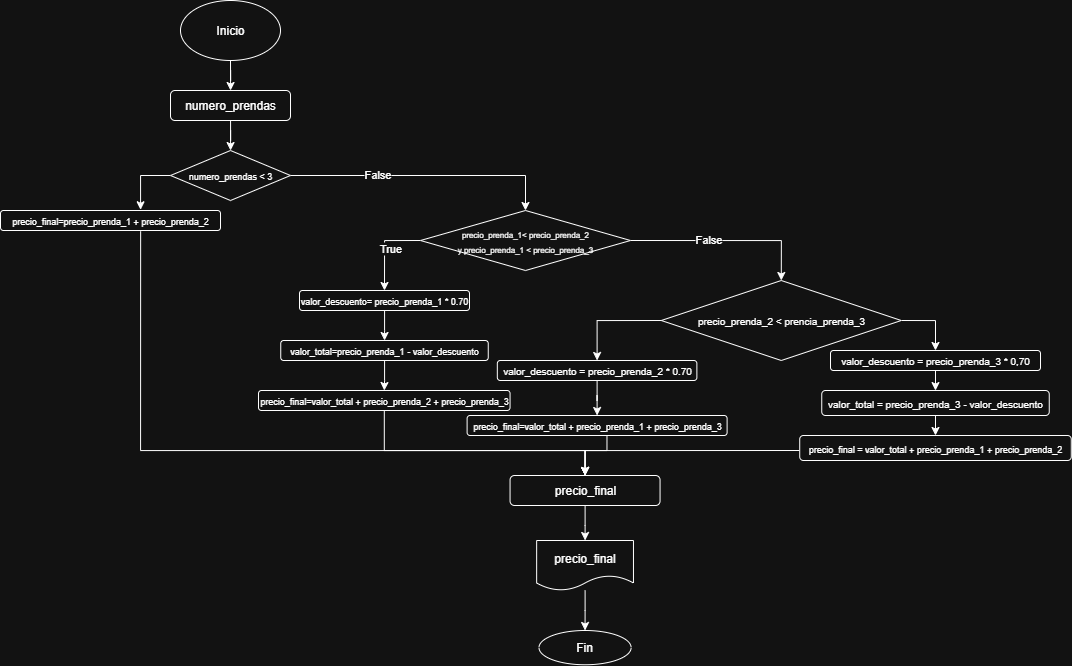

The diagram above was exported from draw.io. Its source (the exported page's mxGraphModel, read from the mxfile embedded in the PNG):
<mxGraphModel dx="1317" dy="763" grid="1" gridSize="10" guides="1" tooltips="1" connect="1" arrows="1" fold="1" page="1" pageScale="1" pageWidth="827" pageHeight="1169" math="0" shadow="0">
  <root>
    <mxCell id="0" />
    <mxCell id="1" parent="0" />
    <mxCell id="wclRiJXdOBcs2LpMrZnO-3" value="" style="edgeStyle=orthogonalEdgeStyle;rounded=0;orthogonalLoop=1;jettySize=auto;html=1;" edge="1" parent="1" source="wclRiJXdOBcs2LpMrZnO-1" target="wclRiJXdOBcs2LpMrZnO-2">
      <mxGeometry relative="1" as="geometry" />
    </mxCell>
    <mxCell id="wclRiJXdOBcs2LpMrZnO-1" value="Inicio" style="ellipse;whiteSpace=wrap;html=1;" vertex="1" parent="1">
      <mxGeometry x="210" y="110" width="100" height="60" as="geometry" />
    </mxCell>
    <mxCell id="wclRiJXdOBcs2LpMrZnO-5" value="" style="edgeStyle=orthogonalEdgeStyle;rounded=0;orthogonalLoop=1;jettySize=auto;html=1;" edge="1" parent="1" source="wclRiJXdOBcs2LpMrZnO-2" target="wclRiJXdOBcs2LpMrZnO-4">
      <mxGeometry relative="1" as="geometry" />
    </mxCell>
    <mxCell id="wclRiJXdOBcs2LpMrZnO-2" value="numero_prendas" style="rounded=1;whiteSpace=wrap;html=1;" vertex="1" parent="1">
      <mxGeometry x="200" y="200" width="120" height="30" as="geometry" />
    </mxCell>
    <mxCell id="wclRiJXdOBcs2LpMrZnO-9" value="" style="edgeStyle=orthogonalEdgeStyle;rounded=0;orthogonalLoop=1;jettySize=auto;html=1;entryX=0.64;entryY=-0.039;entryDx=0;entryDy=0;entryPerimeter=0;exitX=0;exitY=0.5;exitDx=0;exitDy=0;" edge="1" parent="1" source="wclRiJXdOBcs2LpMrZnO-4" target="wclRiJXdOBcs2LpMrZnO-8">
      <mxGeometry relative="1" as="geometry">
        <mxPoint x="200" y="294.5" as="sourcePoint" />
        <mxPoint x="155.06" y="330" as="targetPoint" />
        <Array as="points">
          <mxPoint x="170" y="285" />
          <mxPoint x="170" y="319" />
        </Array>
      </mxGeometry>
    </mxCell>
    <mxCell id="wclRiJXdOBcs2LpMrZnO-31" value="" style="edgeStyle=orthogonalEdgeStyle;rounded=0;orthogonalLoop=1;jettySize=auto;html=1;entryX=0.5;entryY=0;entryDx=0;entryDy=0;" edge="1" parent="1" source="wclRiJXdOBcs2LpMrZnO-4" target="wclRiJXdOBcs2LpMrZnO-30">
      <mxGeometry relative="1" as="geometry" />
    </mxCell>
    <mxCell id="wclRiJXdOBcs2LpMrZnO-32" value="False" style="edgeLabel;html=1;align=center;verticalAlign=middle;resizable=0;points=[];" vertex="1" connectable="0" parent="wclRiJXdOBcs2LpMrZnO-31">
      <mxGeometry x="-0.3624" y="2" relative="1" as="geometry">
        <mxPoint as="offset" />
      </mxGeometry>
    </mxCell>
    <mxCell id="wclRiJXdOBcs2LpMrZnO-4" value="&lt;font style=&quot;font-size: 9px;&quot;&gt;numero_prendas &amp;lt; 3&lt;/font&gt;" style="rhombus;whiteSpace=wrap;html=1;" vertex="1" parent="1">
      <mxGeometry x="200" y="260" width="120" height="50" as="geometry" />
    </mxCell>
    <mxCell id="wclRiJXdOBcs2LpMrZnO-48" style="edgeStyle=orthogonalEdgeStyle;rounded=0;orthogonalLoop=1;jettySize=auto;html=1;exitX=0.637;exitY=1.039;exitDx=0;exitDy=0;exitPerimeter=0;entryX=0.5;entryY=0;entryDx=0;entryDy=0;" edge="1" parent="1" source="wclRiJXdOBcs2LpMrZnO-8" target="wclRiJXdOBcs2LpMrZnO-15">
      <mxGeometry relative="1" as="geometry">
        <Array as="points">
          <mxPoint x="170" y="560" />
          <mxPoint x="615" y="560" />
        </Array>
      </mxGeometry>
    </mxCell>
    <mxCell id="wclRiJXdOBcs2LpMrZnO-8" value="&lt;font style=&quot;font-size: 9px;&quot;&gt;precio_final=precio_prenda_1 + precio_prenda_2&lt;/font&gt;" style="rounded=1;whiteSpace=wrap;html=1;" vertex="1" parent="1">
      <mxGeometry x="30" y="320" width="220" height="20" as="geometry" />
    </mxCell>
    <mxCell id="wclRiJXdOBcs2LpMrZnO-27" value="" style="edgeStyle=orthogonalEdgeStyle;rounded=0;orthogonalLoop=1;jettySize=auto;html=1;" edge="1" parent="1" source="wclRiJXdOBcs2LpMrZnO-15" target="wclRiJXdOBcs2LpMrZnO-25">
      <mxGeometry relative="1" as="geometry" />
    </mxCell>
    <mxCell id="wclRiJXdOBcs2LpMrZnO-15" value="precio_final" style="rounded=1;whiteSpace=wrap;html=1;" vertex="1" parent="1">
      <mxGeometry x="539.56" y="585" width="150" height="30" as="geometry" />
    </mxCell>
    <mxCell id="wclRiJXdOBcs2LpMrZnO-29" value="" style="edgeStyle=orthogonalEdgeStyle;rounded=0;orthogonalLoop=1;jettySize=auto;html=1;" edge="1" parent="1" source="wclRiJXdOBcs2LpMrZnO-25" target="wclRiJXdOBcs2LpMrZnO-28">
      <mxGeometry relative="1" as="geometry" />
    </mxCell>
    <mxCell id="wclRiJXdOBcs2LpMrZnO-25" value="precio_final" style="shape=document;whiteSpace=wrap;html=1;boundedLbl=1;rounded=1;" vertex="1" parent="1">
      <mxGeometry x="566.15" y="650" width="96.82" height="50" as="geometry" />
    </mxCell>
    <mxCell id="wclRiJXdOBcs2LpMrZnO-28" value="Fin" style="ellipse;whiteSpace=wrap;html=1;rounded=1;" vertex="1" parent="1">
      <mxGeometry x="568.49" y="740" width="92.13" height="34.25" as="geometry" />
    </mxCell>
    <mxCell id="wclRiJXdOBcs2LpMrZnO-36" style="edgeStyle=orthogonalEdgeStyle;rounded=0;orthogonalLoop=1;jettySize=auto;html=1;entryX=0.5;entryY=0;entryDx=0;entryDy=0;exitX=0;exitY=0.5;exitDx=0;exitDy=0;" edge="1" parent="1" source="wclRiJXdOBcs2LpMrZnO-30" target="wclRiJXdOBcs2LpMrZnO-35">
      <mxGeometry relative="1" as="geometry">
        <Array as="points">
          <mxPoint x="414" y="350" />
        </Array>
      </mxGeometry>
    </mxCell>
    <mxCell id="wclRiJXdOBcs2LpMrZnO-37" value="True" style="edgeLabel;html=1;align=center;verticalAlign=middle;resizable=0;points=[];" vertex="1" connectable="0" parent="wclRiJXdOBcs2LpMrZnO-36">
      <mxGeometry x="-0.1128" relative="1" as="geometry">
        <mxPoint x="5" y="5" as="offset" />
      </mxGeometry>
    </mxCell>
    <mxCell id="wclRiJXdOBcs2LpMrZnO-40" style="edgeStyle=orthogonalEdgeStyle;rounded=0;orthogonalLoop=1;jettySize=auto;html=1;entryX=0.5;entryY=0;entryDx=0;entryDy=0;exitX=1;exitY=0.5;exitDx=0;exitDy=0;" edge="1" parent="1" source="wclRiJXdOBcs2LpMrZnO-30" target="wclRiJXdOBcs2LpMrZnO-39">
      <mxGeometry relative="1" as="geometry" />
    </mxCell>
    <mxCell id="wclRiJXdOBcs2LpMrZnO-59" value="False" style="edgeLabel;html=1;align=center;verticalAlign=middle;resizable=0;points=[];" vertex="1" connectable="0" parent="wclRiJXdOBcs2LpMrZnO-40">
      <mxGeometry x="-0.1858" y="2" relative="1" as="geometry">
        <mxPoint as="offset" />
      </mxGeometry>
    </mxCell>
    <mxCell id="wclRiJXdOBcs2LpMrZnO-30" value="&lt;font style=&quot;font-size: 8px;&quot;&gt;precio_prenda_1&amp;lt; precio_prenda_2&lt;/font&gt;&lt;div&gt;&lt;font style=&quot;font-size: 8px;&quot;&gt;y precio_prenda_1 &amp;lt; precio_prenda_3&lt;/font&gt;&lt;/div&gt;" style="rhombus;whiteSpace=wrap;html=1;" vertex="1" parent="1">
      <mxGeometry x="450" y="320" width="210" height="60" as="geometry" />
    </mxCell>
    <mxCell id="wclRiJXdOBcs2LpMrZnO-53" value="" style="edgeStyle=orthogonalEdgeStyle;rounded=0;orthogonalLoop=1;jettySize=auto;html=1;" edge="1" parent="1" source="wclRiJXdOBcs2LpMrZnO-35" target="wclRiJXdOBcs2LpMrZnO-52">
      <mxGeometry relative="1" as="geometry" />
    </mxCell>
    <mxCell id="wclRiJXdOBcs2LpMrZnO-35" value="&lt;font style=&quot;font-size: 9px;&quot;&gt;valor_descuento= precio_prenda_1 * 0.70&lt;/font&gt;" style="rounded=1;whiteSpace=wrap;html=1;" vertex="1" parent="1">
      <mxGeometry x="329" y="400" width="170" height="20" as="geometry" />
    </mxCell>
    <mxCell id="wclRiJXdOBcs2LpMrZnO-43" style="edgeStyle=orthogonalEdgeStyle;rounded=0;orthogonalLoop=1;jettySize=auto;html=1;entryX=0.5;entryY=0;entryDx=0;entryDy=0;exitX=0;exitY=0.5;exitDx=0;exitDy=0;" edge="1" parent="1" source="wclRiJXdOBcs2LpMrZnO-39" target="wclRiJXdOBcs2LpMrZnO-42">
      <mxGeometry relative="1" as="geometry">
        <mxPoint x="590" y="430" as="sourcePoint" />
        <Array as="points">
          <mxPoint x="627" y="430" />
        </Array>
      </mxGeometry>
    </mxCell>
    <mxCell id="wclRiJXdOBcs2LpMrZnO-46" style="edgeStyle=orthogonalEdgeStyle;rounded=0;orthogonalLoop=1;jettySize=auto;html=1;exitX=1;exitY=0.5;exitDx=0;exitDy=0;entryX=0.5;entryY=0;entryDx=0;entryDy=0;" edge="1" parent="1" source="wclRiJXdOBcs2LpMrZnO-39" target="wclRiJXdOBcs2LpMrZnO-45">
      <mxGeometry relative="1" as="geometry">
        <Array as="points">
          <mxPoint x="965" y="430" />
        </Array>
      </mxGeometry>
    </mxCell>
    <mxCell id="wclRiJXdOBcs2LpMrZnO-39" value="&lt;font style=&quot;font-size: 10px;&quot;&gt;precio_prenda_2 &amp;lt; prencia_prenda_3&lt;/font&gt;" style="rhombus;whiteSpace=wrap;html=1;" vertex="1" parent="1">
      <mxGeometry x="690.78" y="390" width="240" height="80" as="geometry" />
    </mxCell>
    <mxCell id="wclRiJXdOBcs2LpMrZnO-61" value="" style="edgeStyle=orthogonalEdgeStyle;rounded=0;orthogonalLoop=1;jettySize=auto;html=1;" edge="1" parent="1" source="wclRiJXdOBcs2LpMrZnO-42" target="wclRiJXdOBcs2LpMrZnO-60">
      <mxGeometry relative="1" as="geometry" />
    </mxCell>
    <mxCell id="wclRiJXdOBcs2LpMrZnO-42" value="&lt;font style=&quot;font-size: 10px;&quot;&gt;valor_descuento = precio_prenda_2 * 0.70&lt;/font&gt;" style="rounded=1;whiteSpace=wrap;html=1;" vertex="1" parent="1">
      <mxGeometry x="526.82" y="470" width="199.56" height="20" as="geometry" />
    </mxCell>
    <mxCell id="wclRiJXdOBcs2LpMrZnO-64" value="" style="edgeStyle=orthogonalEdgeStyle;rounded=0;orthogonalLoop=1;jettySize=auto;html=1;" edge="1" parent="1" source="wclRiJXdOBcs2LpMrZnO-45" target="wclRiJXdOBcs2LpMrZnO-63">
      <mxGeometry relative="1" as="geometry" />
    </mxCell>
    <mxCell id="wclRiJXdOBcs2LpMrZnO-45" value="&lt;font style=&quot;font-size: 10px;&quot;&gt;valor_descuento = precio_prenda_3 * 0,70&lt;/font&gt;" style="rounded=1;whiteSpace=wrap;html=1;" vertex="1" parent="1">
      <mxGeometry x="860" y="460" width="210" height="20" as="geometry" />
    </mxCell>
    <mxCell id="wclRiJXdOBcs2LpMrZnO-55" value="" style="edgeStyle=orthogonalEdgeStyle;rounded=0;orthogonalLoop=1;jettySize=auto;html=1;" edge="1" parent="1" source="wclRiJXdOBcs2LpMrZnO-52" target="wclRiJXdOBcs2LpMrZnO-54">
      <mxGeometry relative="1" as="geometry" />
    </mxCell>
    <mxCell id="wclRiJXdOBcs2LpMrZnO-52" value="&lt;font style=&quot;font-size: 9px;&quot;&gt;valor_total=precio_prenda_1 - valor_descuento&lt;/font&gt;" style="whiteSpace=wrap;html=1;rounded=1;" vertex="1" parent="1">
      <mxGeometry x="310.25" y="450" width="207.5" height="20" as="geometry" />
    </mxCell>
    <mxCell id="wclRiJXdOBcs2LpMrZnO-56" style="edgeStyle=orthogonalEdgeStyle;rounded=0;orthogonalLoop=1;jettySize=auto;html=1;entryX=0.5;entryY=0;entryDx=0;entryDy=0;" edge="1" parent="1" source="wclRiJXdOBcs2LpMrZnO-54" target="wclRiJXdOBcs2LpMrZnO-15">
      <mxGeometry relative="1" as="geometry">
        <Array as="points">
          <mxPoint x="414" y="560" />
          <mxPoint x="615" y="560" />
        </Array>
      </mxGeometry>
    </mxCell>
    <mxCell id="wclRiJXdOBcs2LpMrZnO-54" value="&lt;font style=&quot;font-size: 9px;&quot;&gt;precio_final=valor_total + precio_prenda_2 + precio_prenda_3&lt;/font&gt;" style="whiteSpace=wrap;html=1;rounded=1;" vertex="1" parent="1">
      <mxGeometry x="288" y="500" width="251.56" height="20" as="geometry" />
    </mxCell>
    <mxCell id="wclRiJXdOBcs2LpMrZnO-62" style="edgeStyle=orthogonalEdgeStyle;rounded=0;orthogonalLoop=1;jettySize=auto;html=1;entryX=0.5;entryY=0;entryDx=0;entryDy=0;exitX=0.538;exitY=1;exitDx=0;exitDy=0;exitPerimeter=0;" edge="1" parent="1" source="wclRiJXdOBcs2LpMrZnO-60" target="wclRiJXdOBcs2LpMrZnO-15">
      <mxGeometry relative="1" as="geometry">
        <Array as="points">
          <mxPoint x="637" y="560" />
          <mxPoint x="615" y="560" />
        </Array>
      </mxGeometry>
    </mxCell>
    <mxCell id="wclRiJXdOBcs2LpMrZnO-60" value="&lt;font style=&quot;font-size: 9px;&quot;&gt;precio_final=valor_total + precio_prenda_1 + precio_prenda_3&lt;/font&gt;" style="whiteSpace=wrap;html=1;rounded=1;" vertex="1" parent="1">
      <mxGeometry x="496.6" y="525" width="260" height="20" as="geometry" />
    </mxCell>
    <mxCell id="wclRiJXdOBcs2LpMrZnO-66" value="" style="edgeStyle=orthogonalEdgeStyle;rounded=0;orthogonalLoop=1;jettySize=auto;html=1;" edge="1" parent="1" source="wclRiJXdOBcs2LpMrZnO-63" target="wclRiJXdOBcs2LpMrZnO-65">
      <mxGeometry relative="1" as="geometry" />
    </mxCell>
    <mxCell id="wclRiJXdOBcs2LpMrZnO-63" value="&lt;font style=&quot;font-size: 10px;&quot;&gt;valor_total = precio_prenda_3 - valor_descuento&lt;/font&gt;" style="whiteSpace=wrap;html=1;rounded=1;" vertex="1" parent="1">
      <mxGeometry x="851.25" y="500" width="227.5" height="25" as="geometry" />
    </mxCell>
    <mxCell id="wclRiJXdOBcs2LpMrZnO-67" style="edgeStyle=orthogonalEdgeStyle;rounded=0;orthogonalLoop=1;jettySize=auto;html=1;entryX=0.5;entryY=0;entryDx=0;entryDy=0;" edge="1" parent="1">
      <mxGeometry relative="1" as="geometry">
        <mxPoint x="829.22" y="560" as="sourcePoint" />
        <mxPoint x="614.56" y="585" as="targetPoint" />
        <Array as="points">
          <mxPoint x="615" y="560" />
        </Array>
      </mxGeometry>
    </mxCell>
    <mxCell id="wclRiJXdOBcs2LpMrZnO-65" value="&lt;font style=&quot;font-size: 9px;&quot;&gt;precio_final = valor_total + precio_prenda_1 + precio_prenda_2&lt;/font&gt;" style="whiteSpace=wrap;html=1;rounded=1;" vertex="1" parent="1">
      <mxGeometry x="829.22" y="545" width="271.56" height="25" as="geometry" />
    </mxCell>
  </root>
</mxGraphModel>